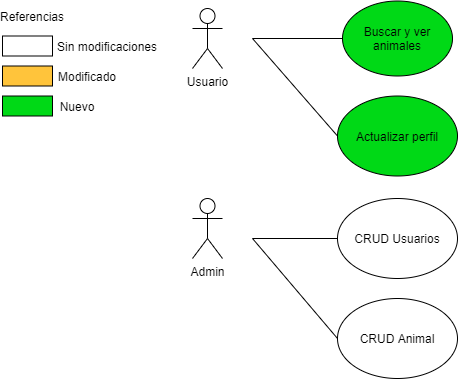

The diagram above was exported from draw.io. Its source (the exported page's mxGraphModel, read from the mxfile embedded in the PNG):
<mxGraphModel dx="2272" dy="745" grid="1" gridSize="10" guides="1" tooltips="1" connect="1" arrows="1" fold="1" page="1" pageScale="1" pageWidth="850" pageHeight="1100" math="0" shadow="0">
  <root>
    <mxCell id="0" />
    <mxCell id="1" parent="0" />
    <mxCell id="gyMjWoR9PSOeg7l5AI4E-1" value="Usuario" style="shape=umlActor;verticalLabelPosition=bottom;labelBackgroundColor=#ffffff;verticalAlign=top;html=1;outlineConnect=0;" parent="1" vertex="1">
      <mxGeometry x="190" y="80" width="30" height="60" as="geometry" />
    </mxCell>
    <mxCell id="gyMjWoR9PSOeg7l5AI4E-4" value="" style="rounded=0;whiteSpace=wrap;html=1;fillColor=#FFC43B;" parent="1" vertex="1">
      <mxGeometry y="137.5" width="50" height="20" as="geometry" />
    </mxCell>
    <mxCell id="gyMjWoR9PSOeg7l5AI4E-5" value="Modificado" style="text;html=1;strokeColor=none;fillColor=none;align=center;verticalAlign=middle;whiteSpace=wrap;rounded=0;" parent="1" vertex="1">
      <mxGeometry x="60" y="137.5" width="50" height="20" as="geometry" />
    </mxCell>
    <mxCell id="gyMjWoR9PSOeg7l5AI4E-7" value="" style="rounded=0;whiteSpace=wrap;html=1;fillColor=#FFFFFF;" parent="1" vertex="1">
      <mxGeometry y="107.5" width="50" height="20" as="geometry" />
    </mxCell>
    <mxCell id="gyMjWoR9PSOeg7l5AI4E-10" value="Sin modificaciones" style="text;html=1;strokeColor=none;fillColor=none;align=center;verticalAlign=middle;whiteSpace=wrap;rounded=0;" parent="1" vertex="1">
      <mxGeometry x="50" y="107.5" width="110" height="20" as="geometry" />
    </mxCell>
    <mxCell id="gyMjWoR9PSOeg7l5AI4E-12" value="Referencias" style="text;html=1;strokeColor=none;fillColor=none;align=center;verticalAlign=middle;whiteSpace=wrap;rounded=0;" parent="1" vertex="1">
      <mxGeometry x="10" y="77.5" width="40" height="20" as="geometry" />
    </mxCell>
    <mxCell id="gyMjWoR9PSOeg7l5AI4E-15" value="" style="rounded=0;whiteSpace=wrap;html=1;fillColor=#00D916;" parent="1" vertex="1">
      <mxGeometry y="167.5" width="50" height="20" as="geometry" />
    </mxCell>
    <mxCell id="gyMjWoR9PSOeg7l5AI4E-16" value="Nuevo" style="text;html=1;strokeColor=none;fillColor=none;align=center;verticalAlign=middle;whiteSpace=wrap;rounded=0;" parent="1" vertex="1">
      <mxGeometry x="40" y="167.5" width="70" height="20" as="geometry" />
    </mxCell>
    <mxCell id="gyMjWoR9PSOeg7l5AI4E-19" value="Buscar y ver animales" style="ellipse;whiteSpace=wrap;html=1;fillColor=#00D916;" parent="1" vertex="1">
      <mxGeometry x="340" y="72.5" width="110" height="75" as="geometry" />
    </mxCell>
    <mxCell id="gyMjWoR9PSOeg7l5AI4E-21" value="Actualizar perfil" style="ellipse;whiteSpace=wrap;html=1;fillColor=#00D916;" parent="1" vertex="1">
      <mxGeometry x="335" y="167.5" width="120" height="80" as="geometry" />
    </mxCell>
    <mxCell id="gyMjWoR9PSOeg7l5AI4E-26" value="Admin" style="shape=umlActor;verticalLabelPosition=bottom;labelBackgroundColor=#ffffff;verticalAlign=top;html=1;outlineConnect=0;" parent="1" vertex="1">
      <mxGeometry x="190" y="270" width="30" height="60" as="geometry" />
    </mxCell>
    <mxCell id="gyMjWoR9PSOeg7l5AI4E-27" value="" style="endArrow=none;html=1;entryX=0;entryY=0.5;entryDx=0;entryDy=0;" parent="1" edge="1" target="gyMjWoR9PSOeg7l5AI4E-36">
      <mxGeometry width="50" height="50" relative="1" as="geometry">
        <mxPoint x="250" y="310" as="sourcePoint" />
        <mxPoint x="320" y="310" as="targetPoint" />
      </mxGeometry>
    </mxCell>
    <mxCell id="gyMjWoR9PSOeg7l5AI4E-30" value="" style="endArrow=none;html=1;exitX=0;exitY=0.5;exitDx=0;exitDy=0;" parent="1" edge="1" source="gyMjWoR9PSOeg7l5AI4E-31">
      <mxGeometry width="50" height="50" relative="1" as="geometry">
        <mxPoint x="261.46" y="371.72" as="sourcePoint" />
        <mxPoint x="250" y="310" as="targetPoint" />
        <Array as="points" />
      </mxGeometry>
    </mxCell>
    <mxCell id="gyMjWoR9PSOeg7l5AI4E-31" value="CRUD Animal" style="ellipse;whiteSpace=wrap;html=1;fillColor=#FFFFFF;" parent="1" vertex="1">
      <mxGeometry x="335" y="370" width="120" height="80" as="geometry" />
    </mxCell>
    <mxCell id="gyMjWoR9PSOeg7l5AI4E-36" value="CRUD Usuarios" style="ellipse;whiteSpace=wrap;html=1;fillColor=#FFFFFF;" parent="1" vertex="1">
      <mxGeometry x="335" y="270" width="120" height="80" as="geometry" />
    </mxCell>
    <mxCell id="0TDYNbqp1oFcKJQf_E1L-1" value="" style="endArrow=none;html=1;exitX=0;exitY=0.5;exitDx=0;exitDy=0;" edge="1" parent="1" source="gyMjWoR9PSOeg7l5AI4E-21">
      <mxGeometry width="50" height="50" relative="1" as="geometry">
        <mxPoint x="200" y="157.5" as="sourcePoint" />
        <mxPoint x="250" y="110" as="targetPoint" />
      </mxGeometry>
    </mxCell>
    <mxCell id="0TDYNbqp1oFcKJQf_E1L-3" value="" style="endArrow=none;html=1;entryX=0;entryY=0.5;entryDx=0;entryDy=0;" edge="1" parent="1" target="gyMjWoR9PSOeg7l5AI4E-19">
      <mxGeometry width="50" height="50" relative="1" as="geometry">
        <mxPoint x="250" y="110" as="sourcePoint" />
        <mxPoint x="300" y="57.5" as="targetPoint" />
      </mxGeometry>
    </mxCell>
  </root>
</mxGraphModel>